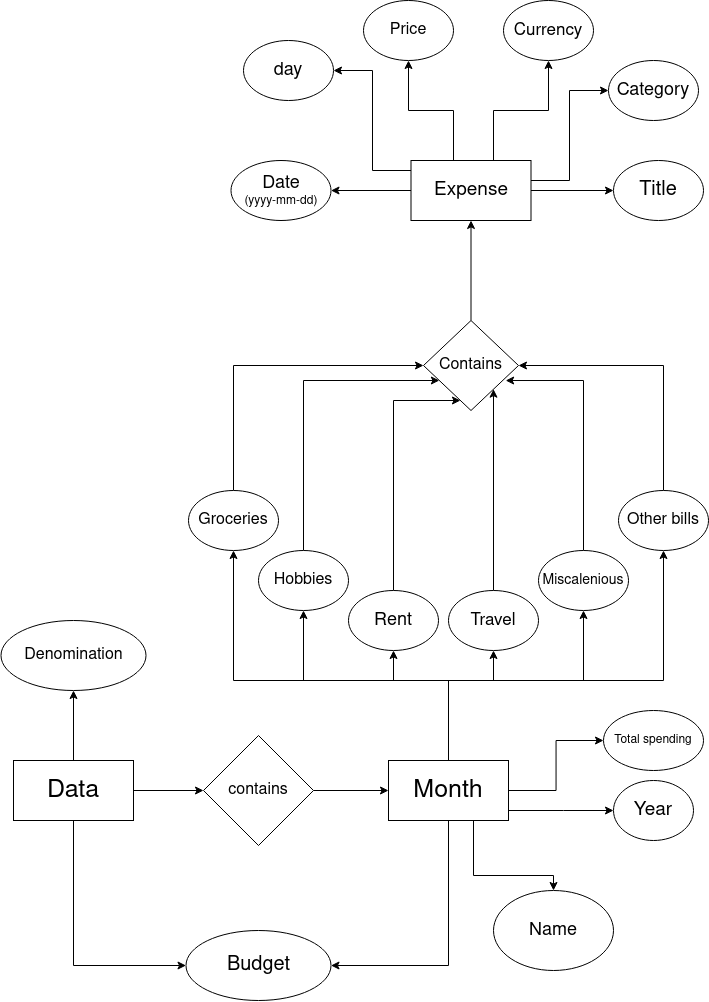

The diagram above was exported from draw.io. Its source (the exported page's mxGraphModel, read from the mxfile embedded in the PNG):
<mxGraphModel dx="1167" dy="1710" grid="1" gridSize="10" guides="1" tooltips="1" connect="1" arrows="1" fold="1" page="1" pageScale="1" pageWidth="850" pageHeight="1100" math="0" shadow="0">
  <root>
    <mxCell id="0" />
    <mxCell id="1" parent="0" />
    <mxCell id="mMbAEeRq7Ki0z4YFxgac-3" value="" style="edgeStyle=orthogonalEdgeStyle;rounded=0;orthogonalLoop=1;jettySize=auto;html=1;" edge="1" parent="1" source="mMbAEeRq7Ki0z4YFxgac-1" target="mMbAEeRq7Ki0z4YFxgac-2">
      <mxGeometry relative="1" as="geometry" />
    </mxCell>
    <mxCell id="mMbAEeRq7Ki0z4YFxgac-5" value="" style="edgeStyle=orthogonalEdgeStyle;rounded=0;orthogonalLoop=1;jettySize=auto;html=1;" edge="1" parent="1" source="mMbAEeRq7Ki0z4YFxgac-1" target="mMbAEeRq7Ki0z4YFxgac-4">
      <mxGeometry relative="1" as="geometry" />
    </mxCell>
    <mxCell id="mMbAEeRq7Ki0z4YFxgac-9" style="edgeStyle=orthogonalEdgeStyle;rounded=0;orthogonalLoop=1;jettySize=auto;html=1;entryX=0;entryY=0.5;entryDx=0;entryDy=0;" edge="1" parent="1" source="mMbAEeRq7Ki0z4YFxgac-1" target="mMbAEeRq7Ki0z4YFxgac-8">
      <mxGeometry relative="1" as="geometry">
        <Array as="points">
          <mxPoint x="110" y="465" />
        </Array>
      </mxGeometry>
    </mxCell>
    <mxCell id="mMbAEeRq7Ki0z4YFxgac-1" value="&lt;font style=&quot;font-size: 25px;&quot;&gt;Data&lt;/font&gt;" style="rounded=0;whiteSpace=wrap;html=1;" vertex="1" parent="1">
      <mxGeometry x="50" y="260" width="120" height="60" as="geometry" />
    </mxCell>
    <mxCell id="mMbAEeRq7Ki0z4YFxgac-2" value="&lt;font style=&quot;font-size: 16px;&quot;&gt;Denomination&lt;/font&gt;" style="ellipse;whiteSpace=wrap;html=1;rounded=0;" vertex="1" parent="1">
      <mxGeometry x="37.5" y="120" width="145" height="70" as="geometry" />
    </mxCell>
    <mxCell id="mMbAEeRq7Ki0z4YFxgac-7" value="" style="edgeStyle=orthogonalEdgeStyle;rounded=0;orthogonalLoop=1;jettySize=auto;html=1;" edge="1" parent="1" source="mMbAEeRq7Ki0z4YFxgac-4" target="mMbAEeRq7Ki0z4YFxgac-6">
      <mxGeometry relative="1" as="geometry" />
    </mxCell>
    <mxCell id="mMbAEeRq7Ki0z4YFxgac-4" value="&lt;font style=&quot;font-size: 16px;&quot;&gt;contains&lt;/font&gt;" style="rhombus;whiteSpace=wrap;html=1;rounded=0;" vertex="1" parent="1">
      <mxGeometry x="240" y="235" width="110" height="110" as="geometry" />
    </mxCell>
    <mxCell id="mMbAEeRq7Ki0z4YFxgac-11" style="edgeStyle=orthogonalEdgeStyle;rounded=0;orthogonalLoop=1;jettySize=auto;html=1;entryX=1;entryY=0.5;entryDx=0;entryDy=0;" edge="1" parent="1" source="mMbAEeRq7Ki0z4YFxgac-6" target="mMbAEeRq7Ki0z4YFxgac-8">
      <mxGeometry relative="1" as="geometry">
        <Array as="points">
          <mxPoint x="485" y="465" />
        </Array>
      </mxGeometry>
    </mxCell>
    <mxCell id="mMbAEeRq7Ki0z4YFxgac-12" style="edgeStyle=orthogonalEdgeStyle;rounded=0;orthogonalLoop=1;jettySize=auto;html=1;" edge="1" parent="1" source="mMbAEeRq7Ki0z4YFxgac-6" target="mMbAEeRq7Ki0z4YFxgac-13">
      <mxGeometry relative="1" as="geometry">
        <mxPoint x="540" y="430" as="targetPoint" />
        <Array as="points">
          <mxPoint x="510" y="375" />
          <mxPoint x="590" y="375" />
        </Array>
      </mxGeometry>
    </mxCell>
    <mxCell id="mMbAEeRq7Ki0z4YFxgac-15" value="" style="edgeStyle=orthogonalEdgeStyle;rounded=0;orthogonalLoop=1;jettySize=auto;html=1;" edge="1" parent="1" source="mMbAEeRq7Ki0z4YFxgac-6" target="mMbAEeRq7Ki0z4YFxgac-14">
      <mxGeometry relative="1" as="geometry">
        <Array as="points">
          <mxPoint x="600" y="310" />
          <mxPoint x="600" y="310" />
        </Array>
      </mxGeometry>
    </mxCell>
    <mxCell id="mMbAEeRq7Ki0z4YFxgac-17" style="edgeStyle=orthogonalEdgeStyle;rounded=0;orthogonalLoop=1;jettySize=auto;html=1;entryX=0;entryY=0.5;entryDx=0;entryDy=0;" edge="1" parent="1" source="mMbAEeRq7Ki0z4YFxgac-6" target="mMbAEeRq7Ki0z4YFxgac-16">
      <mxGeometry relative="1" as="geometry" />
    </mxCell>
    <mxCell id="mMbAEeRq7Ki0z4YFxgac-24" value="" style="edgeStyle=orthogonalEdgeStyle;rounded=0;orthogonalLoop=1;jettySize=auto;html=1;" edge="1" parent="1" source="mMbAEeRq7Ki0z4YFxgac-6" target="mMbAEeRq7Ki0z4YFxgac-21">
      <mxGeometry relative="1" as="geometry">
        <Array as="points">
          <mxPoint x="485" y="180" />
          <mxPoint x="530" y="180" />
        </Array>
      </mxGeometry>
    </mxCell>
    <mxCell id="mMbAEeRq7Ki0z4YFxgac-25" style="edgeStyle=orthogonalEdgeStyle;rounded=0;orthogonalLoop=1;jettySize=auto;html=1;entryX=0.5;entryY=1;entryDx=0;entryDy=0;" edge="1" parent="1" source="mMbAEeRq7Ki0z4YFxgac-6" target="mMbAEeRq7Ki0z4YFxgac-23">
      <mxGeometry relative="1" as="geometry">
        <Array as="points">
          <mxPoint x="485" y="180" />
          <mxPoint x="620" y="180" />
        </Array>
      </mxGeometry>
    </mxCell>
    <mxCell id="mMbAEeRq7Ki0z4YFxgac-27" style="edgeStyle=orthogonalEdgeStyle;rounded=0;orthogonalLoop=1;jettySize=auto;html=1;entryX=0.5;entryY=1;entryDx=0;entryDy=0;" edge="1" parent="1" source="mMbAEeRq7Ki0z4YFxgac-6" target="mMbAEeRq7Ki0z4YFxgac-22">
      <mxGeometry relative="1" as="geometry">
        <Array as="points">
          <mxPoint x="485" y="180" />
          <mxPoint x="700" y="180" />
        </Array>
      </mxGeometry>
    </mxCell>
    <mxCell id="mMbAEeRq7Ki0z4YFxgac-28" style="edgeStyle=orthogonalEdgeStyle;rounded=0;orthogonalLoop=1;jettySize=auto;html=1;entryX=0.5;entryY=1;entryDx=0;entryDy=0;" edge="1" parent="1" source="mMbAEeRq7Ki0z4YFxgac-6" target="mMbAEeRq7Ki0z4YFxgac-20">
      <mxGeometry relative="1" as="geometry">
        <Array as="points">
          <mxPoint x="485" y="180" />
          <mxPoint x="430" y="180" />
        </Array>
      </mxGeometry>
    </mxCell>
    <mxCell id="mMbAEeRq7Ki0z4YFxgac-29" style="edgeStyle=orthogonalEdgeStyle;rounded=0;orthogonalLoop=1;jettySize=auto;html=1;entryX=0.5;entryY=1;entryDx=0;entryDy=0;" edge="1" parent="1" source="mMbAEeRq7Ki0z4YFxgac-6" target="mMbAEeRq7Ki0z4YFxgac-19">
      <mxGeometry relative="1" as="geometry">
        <Array as="points">
          <mxPoint x="485" y="180" />
          <mxPoint x="340" y="180" />
        </Array>
      </mxGeometry>
    </mxCell>
    <mxCell id="mMbAEeRq7Ki0z4YFxgac-30" style="edgeStyle=orthogonalEdgeStyle;rounded=0;orthogonalLoop=1;jettySize=auto;html=1;entryX=0.5;entryY=1;entryDx=0;entryDy=0;" edge="1" parent="1" source="mMbAEeRq7Ki0z4YFxgac-6" target="mMbAEeRq7Ki0z4YFxgac-18">
      <mxGeometry relative="1" as="geometry">
        <Array as="points">
          <mxPoint x="485" y="180" />
          <mxPoint x="270" y="180" />
        </Array>
      </mxGeometry>
    </mxCell>
    <mxCell id="mMbAEeRq7Ki0z4YFxgac-6" value="&lt;font style=&quot;font-size: 25px;&quot;&gt;Month&lt;/font&gt;" style="whiteSpace=wrap;html=1;rounded=0;" vertex="1" parent="1">
      <mxGeometry x="425" y="260" width="120" height="60" as="geometry" />
    </mxCell>
    <mxCell id="mMbAEeRq7Ki0z4YFxgac-8" value="&lt;font style=&quot;font-size: 20px;&quot;&gt;Budget&lt;/font&gt;" style="ellipse;whiteSpace=wrap;html=1;rounded=0;" vertex="1" parent="1">
      <mxGeometry x="222.5" y="430" width="145" height="70" as="geometry" />
    </mxCell>
    <mxCell id="mMbAEeRq7Ki0z4YFxgac-13" value="&lt;font style=&quot;font-size: 18px;&quot;&gt;Name&lt;/font&gt;" style="ellipse;whiteSpace=wrap;html=1;" vertex="1" parent="1">
      <mxGeometry x="530" y="390" width="120" height="80" as="geometry" />
    </mxCell>
    <mxCell id="mMbAEeRq7Ki0z4YFxgac-14" value="&lt;font style=&quot;font-size: 19px;&quot;&gt;Year&lt;/font&gt;" style="ellipse;whiteSpace=wrap;html=1;rounded=0;" vertex="1" parent="1">
      <mxGeometry x="650" y="280" width="80" height="60" as="geometry" />
    </mxCell>
    <mxCell id="mMbAEeRq7Ki0z4YFxgac-16" value="Total spending" style="ellipse;whiteSpace=wrap;html=1;rounded=0;" vertex="1" parent="1">
      <mxGeometry x="640" y="210" width="100" height="60" as="geometry" />
    </mxCell>
    <mxCell id="mMbAEeRq7Ki0z4YFxgac-34" style="edgeStyle=orthogonalEdgeStyle;rounded=0;orthogonalLoop=1;jettySize=auto;html=1;entryX=0;entryY=0.5;entryDx=0;entryDy=0;" edge="1" parent="1" source="mMbAEeRq7Ki0z4YFxgac-18" target="mMbAEeRq7Ki0z4YFxgac-32">
      <mxGeometry relative="1" as="geometry">
        <Array as="points">
          <mxPoint x="270" y="-135" />
        </Array>
      </mxGeometry>
    </mxCell>
    <mxCell id="mMbAEeRq7Ki0z4YFxgac-18" value="&lt;font style=&quot;font-size: 16px;&quot;&gt;Groceries&lt;/font&gt;" style="ellipse;whiteSpace=wrap;html=1;" vertex="1" parent="1">
      <mxGeometry x="225" y="-10" width="90" height="60" as="geometry" />
    </mxCell>
    <mxCell id="mMbAEeRq7Ki0z4YFxgac-35" style="edgeStyle=orthogonalEdgeStyle;rounded=0;orthogonalLoop=1;jettySize=auto;html=1;" edge="1" parent="1" source="mMbAEeRq7Ki0z4YFxgac-19" target="mMbAEeRq7Ki0z4YFxgac-32">
      <mxGeometry relative="1" as="geometry">
        <Array as="points">
          <mxPoint x="340" y="-120" />
        </Array>
      </mxGeometry>
    </mxCell>
    <mxCell id="mMbAEeRq7Ki0z4YFxgac-19" value="&lt;font style=&quot;font-size: 16px;&quot;&gt;Hobbies&lt;/font&gt;" style="ellipse;whiteSpace=wrap;html=1;" vertex="1" parent="1">
      <mxGeometry x="295" y="50" width="90" height="60" as="geometry" />
    </mxCell>
    <mxCell id="mMbAEeRq7Ki0z4YFxgac-36" style="edgeStyle=orthogonalEdgeStyle;rounded=0;orthogonalLoop=1;jettySize=auto;html=1;" edge="1" parent="1" source="mMbAEeRq7Ki0z4YFxgac-20" target="mMbAEeRq7Ki0z4YFxgac-32">
      <mxGeometry relative="1" as="geometry">
        <Array as="points">
          <mxPoint x="430" y="-100" />
        </Array>
      </mxGeometry>
    </mxCell>
    <mxCell id="mMbAEeRq7Ki0z4YFxgac-20" value="&lt;font style=&quot;font-size: 18px;&quot;&gt;Rent&lt;/font&gt;" style="ellipse;whiteSpace=wrap;html=1;" vertex="1" parent="1">
      <mxGeometry x="385" y="90" width="90" height="60" as="geometry" />
    </mxCell>
    <mxCell id="mMbAEeRq7Ki0z4YFxgac-41" style="edgeStyle=orthogonalEdgeStyle;rounded=0;orthogonalLoop=1;jettySize=auto;html=1;" edge="1" parent="1" source="mMbAEeRq7Ki0z4YFxgac-21" target="mMbAEeRq7Ki0z4YFxgac-32">
      <mxGeometry relative="1" as="geometry">
        <Array as="points">
          <mxPoint x="520" y="-100" />
          <mxPoint x="520" y="-100" />
        </Array>
      </mxGeometry>
    </mxCell>
    <mxCell id="mMbAEeRq7Ki0z4YFxgac-21" value="&lt;font style=&quot;font-size: 17px;&quot;&gt;Travel&lt;/font&gt;" style="ellipse;whiteSpace=wrap;html=1;" vertex="1" parent="1">
      <mxGeometry x="485" y="90" width="90" height="60" as="geometry" />
    </mxCell>
    <mxCell id="mMbAEeRq7Ki0z4YFxgac-38" style="edgeStyle=orthogonalEdgeStyle;rounded=0;orthogonalLoop=1;jettySize=auto;html=1;entryX=1;entryY=0.5;entryDx=0;entryDy=0;" edge="1" parent="1" source="mMbAEeRq7Ki0z4YFxgac-22" target="mMbAEeRq7Ki0z4YFxgac-32">
      <mxGeometry relative="1" as="geometry">
        <Array as="points">
          <mxPoint x="700" y="-135" />
        </Array>
      </mxGeometry>
    </mxCell>
    <mxCell id="mMbAEeRq7Ki0z4YFxgac-22" value="&lt;font style=&quot;font-size: 16px;&quot;&gt;Other bills&lt;br&gt;&lt;/font&gt;" style="ellipse;whiteSpace=wrap;html=1;" vertex="1" parent="1">
      <mxGeometry x="655" y="-10" width="90" height="60" as="geometry" />
    </mxCell>
    <mxCell id="mMbAEeRq7Ki0z4YFxgac-39" style="edgeStyle=orthogonalEdgeStyle;rounded=0;orthogonalLoop=1;jettySize=auto;html=1;entryX=0.865;entryY=0.667;entryDx=0;entryDy=0;entryPerimeter=0;" edge="1" parent="1" source="mMbAEeRq7Ki0z4YFxgac-23" target="mMbAEeRq7Ki0z4YFxgac-32">
      <mxGeometry relative="1" as="geometry">
        <Array as="points">
          <mxPoint x="620" y="-120" />
        </Array>
      </mxGeometry>
    </mxCell>
    <mxCell id="mMbAEeRq7Ki0z4YFxgac-23" value="&lt;font style=&quot;font-size: 14px;&quot;&gt;Miscalenious&lt;/font&gt;" style="ellipse;whiteSpace=wrap;html=1;" vertex="1" parent="1">
      <mxGeometry x="575" y="50" width="90" height="60" as="geometry" />
    </mxCell>
    <mxCell id="mMbAEeRq7Ki0z4YFxgac-42" style="edgeStyle=orthogonalEdgeStyle;rounded=0;orthogonalLoop=1;jettySize=auto;html=1;" edge="1" parent="1" source="mMbAEeRq7Ki0z4YFxgac-32" target="mMbAEeRq7Ki0z4YFxgac-33">
      <mxGeometry relative="1" as="geometry" />
    </mxCell>
    <mxCell id="mMbAEeRq7Ki0z4YFxgac-32" value="&lt;font style=&quot;font-size: 16px;&quot;&gt;Contains&lt;/font&gt;" style="rhombus;whiteSpace=wrap;html=1;" vertex="1" parent="1">
      <mxGeometry x="460" y="-180" width="95" height="90" as="geometry" />
    </mxCell>
    <mxCell id="mMbAEeRq7Ki0z4YFxgac-46" style="edgeStyle=orthogonalEdgeStyle;rounded=0;orthogonalLoop=1;jettySize=auto;html=1;entryX=1;entryY=0.5;entryDx=0;entryDy=0;" edge="1" parent="1" source="mMbAEeRq7Ki0z4YFxgac-33" target="mMbAEeRq7Ki0z4YFxgac-45">
      <mxGeometry relative="1" as="geometry" />
    </mxCell>
    <mxCell id="mMbAEeRq7Ki0z4YFxgac-48" style="edgeStyle=orthogonalEdgeStyle;rounded=0;orthogonalLoop=1;jettySize=auto;html=1;entryX=1;entryY=0.5;entryDx=0;entryDy=0;" edge="1" parent="1" source="mMbAEeRq7Ki0z4YFxgac-33" target="mMbAEeRq7Ki0z4YFxgac-47">
      <mxGeometry relative="1" as="geometry">
        <Array as="points">
          <mxPoint x="409" y="-330" />
          <mxPoint x="409" y="-430" />
        </Array>
      </mxGeometry>
    </mxCell>
    <mxCell id="mMbAEeRq7Ki0z4YFxgac-51" style="edgeStyle=orthogonalEdgeStyle;rounded=0;orthogonalLoop=1;jettySize=auto;html=1;entryX=0.5;entryY=1;entryDx=0;entryDy=0;" edge="1" parent="1" source="mMbAEeRq7Ki0z4YFxgac-33" target="mMbAEeRq7Ki0z4YFxgac-49">
      <mxGeometry relative="1" as="geometry">
        <Array as="points">
          <mxPoint x="490" y="-390" />
          <mxPoint x="445" y="-390" />
        </Array>
      </mxGeometry>
    </mxCell>
    <mxCell id="mMbAEeRq7Ki0z4YFxgac-52" style="edgeStyle=orthogonalEdgeStyle;rounded=0;orthogonalLoop=1;jettySize=auto;html=1;" edge="1" parent="1" source="mMbAEeRq7Ki0z4YFxgac-33" target="mMbAEeRq7Ki0z4YFxgac-50">
      <mxGeometry relative="1" as="geometry">
        <Array as="points">
          <mxPoint x="530" y="-390" />
          <mxPoint x="585" y="-390" />
        </Array>
      </mxGeometry>
    </mxCell>
    <mxCell id="mMbAEeRq7Ki0z4YFxgac-55" style="edgeStyle=orthogonalEdgeStyle;rounded=0;orthogonalLoop=1;jettySize=auto;html=1;entryX=0;entryY=0.5;entryDx=0;entryDy=0;" edge="1" parent="1" source="mMbAEeRq7Ki0z4YFxgac-33" target="mMbAEeRq7Ki0z4YFxgac-54">
      <mxGeometry relative="1" as="geometry">
        <Array as="points">
          <mxPoint x="606" y="-320" />
          <mxPoint x="606" y="-410" />
        </Array>
      </mxGeometry>
    </mxCell>
    <mxCell id="mMbAEeRq7Ki0z4YFxgac-56" style="edgeStyle=orthogonalEdgeStyle;rounded=0;orthogonalLoop=1;jettySize=auto;html=1;" edge="1" parent="1" source="mMbAEeRq7Ki0z4YFxgac-33" target="mMbAEeRq7Ki0z4YFxgac-53">
      <mxGeometry relative="1" as="geometry" />
    </mxCell>
    <mxCell id="mMbAEeRq7Ki0z4YFxgac-33" value="&lt;font style=&quot;font-size: 19px;&quot;&gt;Expense&lt;/font&gt;" style="rounded=0;whiteSpace=wrap;html=1;" vertex="1" parent="1">
      <mxGeometry x="447.5" y="-340" width="120" height="60" as="geometry" />
    </mxCell>
    <mxCell id="mMbAEeRq7Ki0z4YFxgac-45" value="&lt;font style=&quot;font-size: 18px;&quot;&gt;Date&lt;/font&gt;&lt;br&gt;(yyyy-mm-dd)" style="ellipse;whiteSpace=wrap;html=1;" vertex="1" parent="1">
      <mxGeometry x="267.5" y="-340" width="100" height="60" as="geometry" />
    </mxCell>
    <mxCell id="mMbAEeRq7Ki0z4YFxgac-47" value="&lt;font style=&quot;font-size: 18px;&quot;&gt;day&lt;/font&gt;" style="ellipse;whiteSpace=wrap;html=1;" vertex="1" parent="1">
      <mxGeometry x="280" y="-460" width="90" height="60" as="geometry" />
    </mxCell>
    <mxCell id="mMbAEeRq7Ki0z4YFxgac-49" value="&lt;font style=&quot;font-size: 16px;&quot;&gt;Price&lt;/font&gt;" style="ellipse;whiteSpace=wrap;html=1;" vertex="1" parent="1">
      <mxGeometry x="400" y="-500" width="90" height="60" as="geometry" />
    </mxCell>
    <mxCell id="mMbAEeRq7Ki0z4YFxgac-50" value="&lt;font style=&quot;font-size: 17px;&quot;&gt;Currency&lt;/font&gt;" style="ellipse;whiteSpace=wrap;html=1;" vertex="1" parent="1">
      <mxGeometry x="540" y="-500" width="90" height="60" as="geometry" />
    </mxCell>
    <mxCell id="mMbAEeRq7Ki0z4YFxgac-53" value="&lt;font style=&quot;font-size: 20px;&quot;&gt;Title&lt;/font&gt;" style="ellipse;whiteSpace=wrap;html=1;" vertex="1" parent="1">
      <mxGeometry x="650" y="-340" width="90" height="60" as="geometry" />
    </mxCell>
    <mxCell id="mMbAEeRq7Ki0z4YFxgac-54" value="&lt;font style=&quot;font-size: 18px;&quot;&gt;Category&lt;/font&gt;" style="ellipse;whiteSpace=wrap;html=1;" vertex="1" parent="1">
      <mxGeometry x="645" y="-440" width="90" height="60" as="geometry" />
    </mxCell>
  </root>
</mxGraphModel>